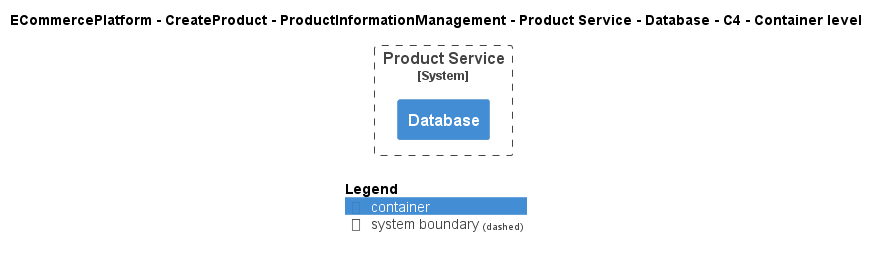

The diagram above was rendered by PlantUML. Its source (embedded in the PNG):
@startuml
!include ..\..\..\..\..\..\..\.c4s\C4_Container.puml

AddElementTag("c4interflow:lifecycle:new", $bgColor=green, $fontColor=#ffffff, $borderColor=green, $shadowing="False")
AddElementTag("c4interflow:lifecycle:changed", $bgColor=orange, $fontColor=#ffffff, $borderColor=orange, $shadowing="False")
AddElementTag("c4interflow:lifecycle:removed", $bgColor=red, $fontColor=#ffffff, $borderColor=red, $shadowing="False")

AddRelTag("c4interflow:lifecycle:new", $textColor=green, $lineColor=green)
AddRelTag("c4interflow:lifecycle:changed", $textColor=orange, $lineColor=orange)
AddRelTag("c4interflow:lifecycle:removed", $textColor=red, $lineColor=red)

SHOW_PERSON_PORTRAIT()
LAYOUT_TOP_DOWN()

skinparam linetype polyline

title ECommercePlatform - CreateProduct - ProductInformationManagement - Product Service - Database - C4 - Container level


System_Boundary(ECommercePlatform.CreateProduct.ProductInformationManagement.SoftwareSystems.ProductService, "Product Service") {
    Container(ECommercePlatform.CreateProduct.ProductInformationManagement.SoftwareSystems.ProductService.Containers.Database, "Database", "", "")
}



SHOW_LEGEND()
@enduml